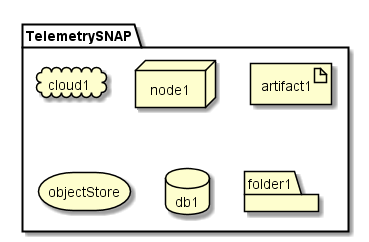

The diagram above was rendered by PlantUML. Its source (embedded in the PNG):
@startuml

package  TelemetrySNAP {
  cloud cloud1
  node node1
  artifact artifact1
  storage objectStore
  database db1
  folder folder1
}

@enduml